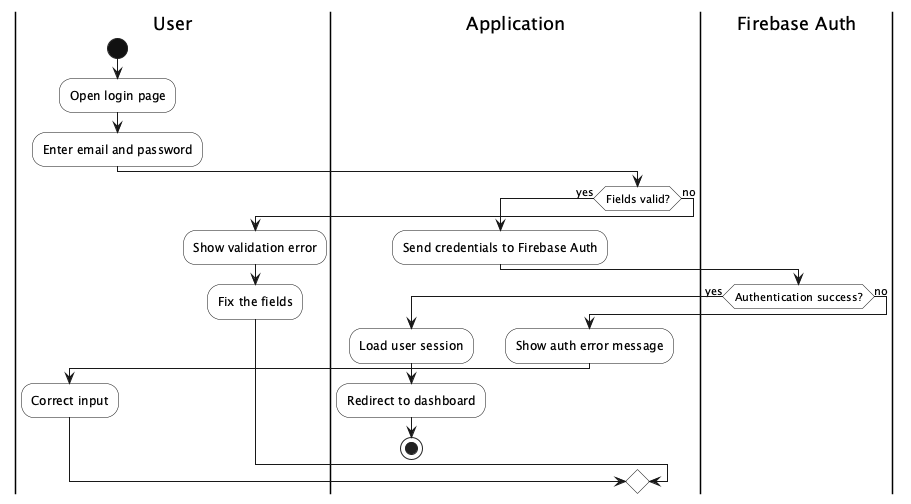

The diagram above was rendered by PlantUML. Its source (embedded in the PNG):
@startuml
skinparam shadowing false
skinparam backgroundColor white
skinparam activity {
  BorderColor #111111
  BackgroundColor white
  DiamondBackgroundColor white
  DiamondBorderColor #111111
  StartColor #111111
  EndColor #111111
}

|User|
start
:Open login page;
:Enter email and password;

|Application|
if (Fields valid?) then (yes)
  :Send credentials to Firebase Auth;
  |Firebase Auth|
  if (Authentication success?) then (yes)
    |Application|
    :Load user session;
    :Redirect to dashboard;
    stop
  else (no)
    |Application|
    :Show auth error message;
    |User|
    :Correct input;
  endif
else (no)
  :Show validation error;
  |User|
  :Fix the fields;
endif
@enduml